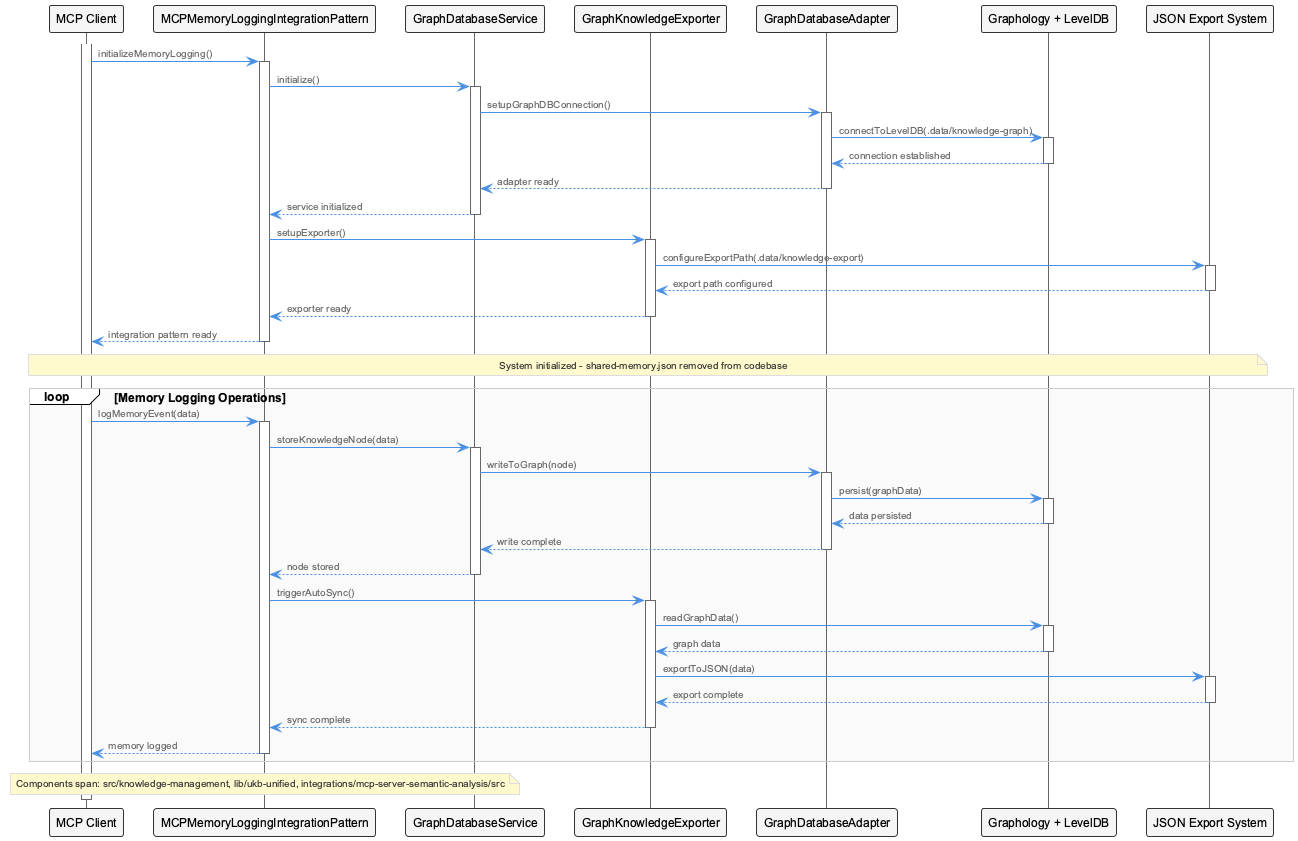

The diagram above was rendered by PlantUML. Its source (embedded in the PNG):
@startuml
!include /Users/q284340/Agentic/coding/docs/puml/_standard-style.puml

participant "MCP Client" as client
participant "MCPMemoryLoggingIntegrationPattern" as pattern
participant "GraphDatabaseService" as graphdb
participant "GraphKnowledgeExporter" as exporter
participant "GraphDatabaseAdapter" as adapter
participant "Graphology + LevelDB" as storage
participant "JSON Export System" as jsonexport

activate client

client -> pattern : initializeMemoryLogging()
activate pattern

pattern -> graphdb : initialize()
activate graphdb

graphdb -> adapter : setupGraphDBConnection()
activate adapter

adapter -> storage : connectToLevelDB(.data/knowledge-graph)
activate storage
storage --> adapter : connection established
deactivate storage

adapter --> graphdb : adapter ready
deactivate adapter

graphdb --> pattern : service initialized
deactivate graphdb

pattern -> exporter : setupExporter()
activate exporter

exporter -> jsonexport : configureExportPath(.data/knowledge-export)
activate jsonexport
jsonexport --> exporter : export path configured
deactivate jsonexport

exporter --> pattern : exporter ready
deactivate exporter

pattern --> client : integration pattern ready
deactivate pattern

note over client, jsonexport : System initialized - shared-memory.json removed from codebase

loop Memory Logging Operations
    client -> pattern : logMemoryEvent(data)
    activate pattern
    
    pattern -> graphdb : storeKnowledgeNode(data)
    activate graphdb
    
    graphdb -> adapter : writeToGraph(node)
    activate adapter
    
    adapter -> storage : persist(graphData)
    activate storage
    storage --> adapter : data persisted
    deactivate storage
    
    adapter --> graphdb : write complete
    deactivate adapter
    
    graphdb --> pattern : node stored
    deactivate graphdb
    
    pattern -> exporter : triggerAutoSync()
    activate exporter
    
    exporter -> storage : readGraphData()
    activate storage
    storage --> exporter : graph data
    deactivate storage
    
    exporter -> jsonexport : exportToJSON(data)
    activate jsonexport
    jsonexport --> exporter : export complete
    deactivate jsonexport
    
    exporter --> pattern : sync complete
    deactivate exporter
    
    pattern --> client : memory logged
    deactivate pattern
end

note over pattern : Components span: src/knowledge-management, lib/ukb-unified, integrations/mcp-server-semantic-analysis/src

deactivate client

@enduml